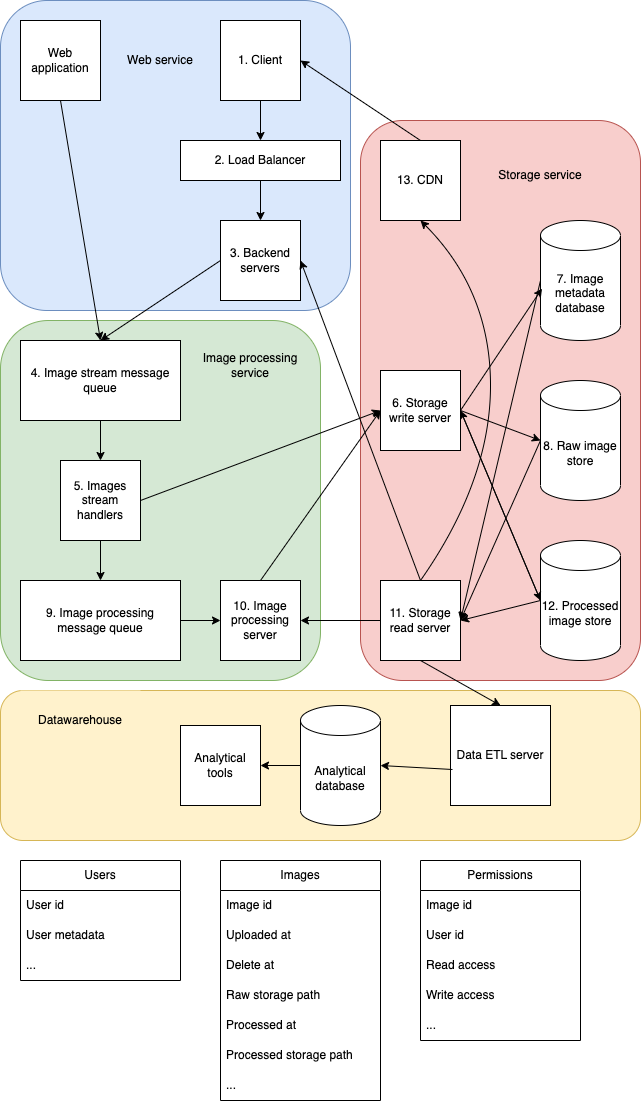

The diagram above was exported from draw.io. Its source (the exported page's mxGraphModel, read from the mxfile embedded in the PNG):
<mxGraphModel dx="1221" dy="815" grid="1" gridSize="10" guides="1" tooltips="1" connect="1" arrows="1" fold="1" page="1" pageScale="1" pageWidth="850" pageHeight="1100" math="0" shadow="0">
  <root>
    <mxCell id="0" />
    <mxCell id="1" parent="0" />
    <mxCell id="vSxKfLxKw-EuIJ8r5W0U-53" value="" style="rounded=1;whiteSpace=wrap;html=1;fillColor=#d5e8d4;strokeColor=#82b366;" parent="1" vertex="1">
      <mxGeometry x="100" y="340" width="320" height="360" as="geometry" />
    </mxCell>
    <mxCell id="vSxKfLxKw-EuIJ8r5W0U-52" value="" style="rounded=1;whiteSpace=wrap;html=1;fillColor=#f8cecc;strokeColor=#b85450;" parent="1" vertex="1">
      <mxGeometry x="460" y="140" width="280" height="560" as="geometry" />
    </mxCell>
    <mxCell id="vSxKfLxKw-EuIJ8r5W0U-51" value="" style="rounded=1;whiteSpace=wrap;html=1;fillColor=#dae8fc;strokeColor=#6c8ebf;" parent="1" vertex="1">
      <mxGeometry x="100" y="20" width="350" height="310" as="geometry" />
    </mxCell>
    <mxCell id="vSxKfLxKw-EuIJ8r5W0U-2" value="2. Load Balancer" style="rounded=0;whiteSpace=wrap;html=1;" parent="1" vertex="1">
      <mxGeometry x="280" y="160" width="160" height="40" as="geometry" />
    </mxCell>
    <mxCell id="vSxKfLxKw-EuIJ8r5W0U-5" value="3. Backend servers" style="rounded=0;whiteSpace=wrap;html=1;" parent="1" vertex="1">
      <mxGeometry x="320" y="240" width="80" height="80" as="geometry" />
    </mxCell>
    <mxCell id="vSxKfLxKw-EuIJ8r5W0U-7" value="8. Raw image store" style="shape=cylinder3;whiteSpace=wrap;html=1;boundedLbl=1;backgroundOutline=1;size=15;" parent="1" vertex="1">
      <mxGeometry x="640" y="400" width="80" height="120" as="geometry" />
    </mxCell>
    <mxCell id="vSxKfLxKw-EuIJ8r5W0U-8" value="7. Image metadata database" style="shape=cylinder3;whiteSpace=wrap;html=1;boundedLbl=1;backgroundOutline=1;size=15;" parent="1" vertex="1">
      <mxGeometry x="640" y="240" width="80" height="120" as="geometry" />
    </mxCell>
    <mxCell id="vSxKfLxKw-EuIJ8r5W0U-11" value="4. Image stream message queue" style="rounded=0;whiteSpace=wrap;html=1;" parent="1" vertex="1">
      <mxGeometry x="120" y="360" width="160" height="80" as="geometry" />
    </mxCell>
    <mxCell id="vSxKfLxKw-EuIJ8r5W0U-13" value="Web application" style="rounded=0;whiteSpace=wrap;html=1;" parent="1" vertex="1">
      <mxGeometry x="120" y="40" width="80" height="80" as="geometry" />
    </mxCell>
    <mxCell id="vSxKfLxKw-EuIJ8r5W0U-16" value="9. Image processing message queue" style="rounded=0;whiteSpace=wrap;html=1;" parent="1" vertex="1">
      <mxGeometry x="120" y="600" width="160" height="80" as="geometry" />
    </mxCell>
    <mxCell id="vSxKfLxKw-EuIJ8r5W0U-19" value="13. CDN" style="rounded=0;whiteSpace=wrap;html=1;" parent="1" vertex="1">
      <mxGeometry x="480" y="160" width="80" height="80" as="geometry" />
    </mxCell>
    <mxCell id="vSxKfLxKw-EuIJ8r5W0U-20" value="12. Processed image store" style="shape=cylinder3;whiteSpace=wrap;html=1;boundedLbl=1;backgroundOutline=1;size=15;" parent="1" vertex="1">
      <mxGeometry x="640" y="560" width="80" height="120" as="geometry" />
    </mxCell>
    <mxCell id="vSxKfLxKw-EuIJ8r5W0U-22" value="1. Client" style="rounded=0;whiteSpace=wrap;html=1;" parent="1" vertex="1">
      <mxGeometry x="320" y="40" width="80" height="80" as="geometry" />
    </mxCell>
    <mxCell id="vSxKfLxKw-EuIJ8r5W0U-24" value="5. Images stream handlers" style="whiteSpace=wrap;html=1;aspect=fixed;" parent="1" vertex="1">
      <mxGeometry x="160" y="480" width="80" height="80" as="geometry" />
    </mxCell>
    <mxCell id="vSxKfLxKw-EuIJ8r5W0U-25" value="11. Storage read server" style="whiteSpace=wrap;html=1;aspect=fixed;" parent="1" vertex="1">
      <mxGeometry x="480" y="600" width="80" height="80" as="geometry" />
    </mxCell>
    <mxCell id="vSxKfLxKw-EuIJ8r5W0U-27" value="10. Image processing server" style="whiteSpace=wrap;html=1;aspect=fixed;" parent="1" vertex="1">
      <mxGeometry x="320" y="600" width="80" height="80" as="geometry" />
    </mxCell>
    <mxCell id="vSxKfLxKw-EuIJ8r5W0U-28" value="" style="endArrow=classic;html=1;rounded=0;entryX=1;entryY=0.5;entryDx=0;entryDy=0;exitX=0.5;exitY=0;exitDx=0;exitDy=0;" parent="1" source="vSxKfLxKw-EuIJ8r5W0U-19" target="vSxKfLxKw-EuIJ8r5W0U-22" edge="1">
      <mxGeometry width="50" height="50" relative="1" as="geometry">
        <mxPoint x="150" y="450" as="sourcePoint" />
        <mxPoint x="200" y="400" as="targetPoint" />
      </mxGeometry>
    </mxCell>
    <mxCell id="vSxKfLxKw-EuIJ8r5W0U-29" value="" style="endArrow=classic;html=1;rounded=0;entryX=0.5;entryY=0;entryDx=0;entryDy=0;exitX=0.5;exitY=1;exitDx=0;exitDy=0;" parent="1" source="vSxKfLxKw-EuIJ8r5W0U-22" target="vSxKfLxKw-EuIJ8r5W0U-2" edge="1">
      <mxGeometry width="50" height="50" relative="1" as="geometry">
        <mxPoint x="570" y="170" as="sourcePoint" />
        <mxPoint x="420" y="100" as="targetPoint" />
      </mxGeometry>
    </mxCell>
    <mxCell id="vSxKfLxKw-EuIJ8r5W0U-30" value="" style="endArrow=classic;html=1;rounded=0;entryX=0.5;entryY=0;entryDx=0;entryDy=0;exitX=0.5;exitY=1;exitDx=0;exitDy=0;" parent="1" source="vSxKfLxKw-EuIJ8r5W0U-2" target="vSxKfLxKw-EuIJ8r5W0U-5" edge="1">
      <mxGeometry width="50" height="50" relative="1" as="geometry">
        <mxPoint x="150" y="450" as="sourcePoint" />
        <mxPoint x="350" y="230" as="targetPoint" />
      </mxGeometry>
    </mxCell>
    <mxCell id="vSxKfLxKw-EuIJ8r5W0U-32" value="" style="endArrow=classic;html=1;rounded=0;entryX=0;entryY=0.5;entryDx=0;entryDy=0;entryPerimeter=0;exitX=1;exitY=0.5;exitDx=0;exitDy=0;" parent="1" target="vSxKfLxKw-EuIJ8r5W0U-7" edge="1" source="vSxKfLxKw-EuIJ8r5W0U-15">
      <mxGeometry width="50" height="50" relative="1" as="geometry">
        <mxPoint x="560" y="560" as="sourcePoint" />
        <mxPoint x="240" y="360" as="targetPoint" />
      </mxGeometry>
    </mxCell>
    <mxCell id="vSxKfLxKw-EuIJ8r5W0U-33" value="" style="endArrow=classic;html=1;rounded=0;entryX=0;entryY=0.5;entryDx=0;entryDy=0;entryPerimeter=0;exitX=1;exitY=0.5;exitDx=0;exitDy=0;" parent="1" target="vSxKfLxKw-EuIJ8r5W0U-20" edge="1" source="vSxKfLxKw-EuIJ8r5W0U-15">
      <mxGeometry width="50" height="50" relative="1" as="geometry">
        <mxPoint x="570" y="570" as="sourcePoint" />
        <mxPoint x="650" y="510" as="targetPoint" />
      </mxGeometry>
    </mxCell>
    <mxCell id="vSxKfLxKw-EuIJ8r5W0U-34" value="" style="endArrow=classic;html=1;rounded=0;entryX=0.019;entryY=0.567;entryDx=0;entryDy=0;entryPerimeter=0;exitX=1;exitY=0.5;exitDx=0;exitDy=0;" parent="1" source="vSxKfLxKw-EuIJ8r5W0U-15" target="vSxKfLxKw-EuIJ8r5W0U-8" edge="1">
      <mxGeometry width="50" height="50" relative="1" as="geometry">
        <mxPoint x="580" y="580" as="sourcePoint" />
        <mxPoint x="660" y="520" as="targetPoint" />
      </mxGeometry>
    </mxCell>
    <mxCell id="vSxKfLxKw-EuIJ8r5W0U-35" value="" style="endArrow=classic;html=1;rounded=0;entryX=1;entryY=0.5;entryDx=0;entryDy=0;exitX=0;exitY=0.5;exitDx=0;exitDy=0;exitPerimeter=0;" parent="1" source="vSxKfLxKw-EuIJ8r5W0U-8" target="vSxKfLxKw-EuIJ8r5W0U-25" edge="1">
      <mxGeometry width="50" height="50" relative="1" as="geometry">
        <mxPoint x="190" y="410" as="sourcePoint" />
        <mxPoint x="240" y="360" as="targetPoint" />
      </mxGeometry>
    </mxCell>
    <mxCell id="vSxKfLxKw-EuIJ8r5W0U-36" value="" style="endArrow=classic;html=1;rounded=0;entryX=1;entryY=0.5;entryDx=0;entryDy=0;exitX=0;exitY=0.5;exitDx=0;exitDy=0;exitPerimeter=0;" parent="1" source="vSxKfLxKw-EuIJ8r5W0U-7" target="vSxKfLxKw-EuIJ8r5W0U-25" edge="1">
      <mxGeometry width="50" height="50" relative="1" as="geometry">
        <mxPoint x="190" y="410" as="sourcePoint" />
        <mxPoint x="240" y="360" as="targetPoint" />
      </mxGeometry>
    </mxCell>
    <mxCell id="vSxKfLxKw-EuIJ8r5W0U-38" value="" style="endArrow=classic;html=1;rounded=0;entryX=0.5;entryY=0;entryDx=0;entryDy=0;exitX=0.5;exitY=1;exitDx=0;exitDy=0;" parent="1" source="vSxKfLxKw-EuIJ8r5W0U-13" target="vSxKfLxKw-EuIJ8r5W0U-11" edge="1">
      <mxGeometry width="50" height="50" relative="1" as="geometry">
        <mxPoint x="150" y="450" as="sourcePoint" />
        <mxPoint x="200" y="400" as="targetPoint" />
      </mxGeometry>
    </mxCell>
    <mxCell id="vSxKfLxKw-EuIJ8r5W0U-39" value="" style="endArrow=classic;html=1;rounded=0;exitX=0.5;exitY=1;exitDx=0;exitDy=0;entryX=0.5;entryY=0;entryDx=0;entryDy=0;" parent="1" source="vSxKfLxKw-EuIJ8r5W0U-11" target="vSxKfLxKw-EuIJ8r5W0U-24" edge="1">
      <mxGeometry width="50" height="50" relative="1" as="geometry">
        <mxPoint x="150" y="510" as="sourcePoint" />
        <mxPoint x="190" y="470" as="targetPoint" />
      </mxGeometry>
    </mxCell>
    <mxCell id="vSxKfLxKw-EuIJ8r5W0U-40" value="" style="endArrow=classic;html=1;rounded=0;exitX=1;exitY=0.5;exitDx=0;exitDy=0;entryX=0;entryY=0.5;entryDx=0;entryDy=0;" parent="1" source="vSxKfLxKw-EuIJ8r5W0U-24" target="vSxKfLxKw-EuIJ8r5W0U-15" edge="1">
      <mxGeometry width="50" height="50" relative="1" as="geometry">
        <mxPoint x="150" y="450" as="sourcePoint" />
        <mxPoint x="200" y="400" as="targetPoint" />
      </mxGeometry>
    </mxCell>
    <mxCell id="vSxKfLxKw-EuIJ8r5W0U-41" value="" style="endArrow=classic;html=1;rounded=0;exitX=0.5;exitY=1;exitDx=0;exitDy=0;entryX=0.5;entryY=0;entryDx=0;entryDy=0;" parent="1" source="vSxKfLxKw-EuIJ8r5W0U-24" target="vSxKfLxKw-EuIJ8r5W0U-16" edge="1">
      <mxGeometry width="50" height="50" relative="1" as="geometry">
        <mxPoint x="70" y="450" as="sourcePoint" />
        <mxPoint x="120" y="400" as="targetPoint" />
      </mxGeometry>
    </mxCell>
    <mxCell id="vSxKfLxKw-EuIJ8r5W0U-44" value="" style="endArrow=classic;html=1;rounded=0;entryX=0;entryY=0.5;entryDx=0;entryDy=0;exitX=1;exitY=0.5;exitDx=0;exitDy=0;" parent="1" source="vSxKfLxKw-EuIJ8r5W0U-16" target="vSxKfLxKw-EuIJ8r5W0U-27" edge="1">
      <mxGeometry width="50" height="50" relative="1" as="geometry">
        <mxPoint x="280" y="600" as="sourcePoint" />
        <mxPoint x="310" y="630" as="targetPoint" />
      </mxGeometry>
    </mxCell>
    <mxCell id="vSxKfLxKw-EuIJ8r5W0U-45" value="" style="endArrow=classic;html=1;rounded=0;exitX=0;exitY=0.5;exitDx=0;exitDy=0;" parent="1" source="vSxKfLxKw-EuIJ8r5W0U-25" target="vSxKfLxKw-EuIJ8r5W0U-27" edge="1">
      <mxGeometry width="50" height="50" relative="1" as="geometry">
        <mxPoint x="150" y="450" as="sourcePoint" />
        <mxPoint x="350" y="590" as="targetPoint" />
      </mxGeometry>
    </mxCell>
    <mxCell id="vSxKfLxKw-EuIJ8r5W0U-46" value="" style="endArrow=classic;html=1;rounded=0;exitX=0.5;exitY=0;exitDx=0;exitDy=0;entryX=0;entryY=0.5;entryDx=0;entryDy=0;" parent="1" source="vSxKfLxKw-EuIJ8r5W0U-27" target="vSxKfLxKw-EuIJ8r5W0U-15" edge="1">
      <mxGeometry width="50" height="50" relative="1" as="geometry">
        <mxPoint x="150" y="450" as="sourcePoint" />
        <mxPoint x="440" y="600" as="targetPoint" />
      </mxGeometry>
    </mxCell>
    <mxCell id="vSxKfLxKw-EuIJ8r5W0U-48" value="" style="endArrow=classic;html=1;rounded=0;entryX=1;entryY=0.5;entryDx=0;entryDy=0;exitX=0.5;exitY=0;exitDx=0;exitDy=0;" parent="1" source="vSxKfLxKw-EuIJ8r5W0U-25" target="vSxKfLxKw-EuIJ8r5W0U-5" edge="1">
      <mxGeometry width="50" height="50" relative="1" as="geometry">
        <mxPoint x="150" y="450" as="sourcePoint" />
        <mxPoint x="200" y="400" as="targetPoint" />
      </mxGeometry>
    </mxCell>
    <mxCell id="vSxKfLxKw-EuIJ8r5W0U-49" value="" style="endArrow=classic;html=1;rounded=0;entryX=0.5;entryY=0;entryDx=0;entryDy=0;exitX=0;exitY=0.5;exitDx=0;exitDy=0;" parent="1" source="vSxKfLxKw-EuIJ8r5W0U-5" target="vSxKfLxKw-EuIJ8r5W0U-11" edge="1">
      <mxGeometry width="50" height="50" relative="1" as="geometry">
        <mxPoint x="310" y="270" as="sourcePoint" />
        <mxPoint x="360" y="240" as="targetPoint" />
      </mxGeometry>
    </mxCell>
    <mxCell id="vSxKfLxKw-EuIJ8r5W0U-54" value="Web service" style="rounded=0;whiteSpace=wrap;html=1;fillColor=#dae8fc;strokeColor=none;" parent="1" vertex="1">
      <mxGeometry x="210" y="55" width="100" height="50" as="geometry" />
    </mxCell>
    <mxCell id="vSxKfLxKw-EuIJ8r5W0U-55" value="Storage service" style="rounded=0;whiteSpace=wrap;html=1;fillColor=#f8cecc;strokeColor=none;" parent="1" vertex="1">
      <mxGeometry x="590" y="170" width="100" height="50" as="geometry" />
    </mxCell>
    <mxCell id="vSxKfLxKw-EuIJ8r5W0U-56" value="Image processing service" style="rounded=0;whiteSpace=wrap;html=1;fillColor=#d5e8d4;strokeColor=none;" parent="1" vertex="1">
      <mxGeometry x="300" y="360" width="100" height="50" as="geometry" />
    </mxCell>
    <mxCell id="-47wSkCDAJuYBdmOQG13-3" value="Users" style="swimlane;fontStyle=0;childLayout=stackLayout;horizontal=1;startSize=30;horizontalStack=0;resizeParent=1;resizeParentMax=0;resizeLast=0;collapsible=1;marginBottom=0;whiteSpace=wrap;html=1;" vertex="1" parent="1">
      <mxGeometry x="120" y="880" width="160" height="120" as="geometry" />
    </mxCell>
    <mxCell id="-47wSkCDAJuYBdmOQG13-4" value="User id" style="text;strokeColor=none;fillColor=none;align=left;verticalAlign=middle;spacingLeft=4;spacingRight=4;overflow=hidden;points=[[0,0.5],[1,0.5]];portConstraint=eastwest;rotatable=0;whiteSpace=wrap;html=1;" vertex="1" parent="-47wSkCDAJuYBdmOQG13-3">
      <mxGeometry y="30" width="160" height="30" as="geometry" />
    </mxCell>
    <mxCell id="-47wSkCDAJuYBdmOQG13-5" value="User metadata" style="text;strokeColor=none;fillColor=none;align=left;verticalAlign=middle;spacingLeft=4;spacingRight=4;overflow=hidden;points=[[0,0.5],[1,0.5]];portConstraint=eastwest;rotatable=0;whiteSpace=wrap;html=1;" vertex="1" parent="-47wSkCDAJuYBdmOQG13-3">
      <mxGeometry y="60" width="160" height="30" as="geometry" />
    </mxCell>
    <mxCell id="-47wSkCDAJuYBdmOQG13-26" value="..." style="text;strokeColor=none;fillColor=none;align=left;verticalAlign=middle;spacingLeft=4;spacingRight=4;overflow=hidden;points=[[0,0.5],[1,0.5]];portConstraint=eastwest;rotatable=0;whiteSpace=wrap;html=1;" vertex="1" parent="-47wSkCDAJuYBdmOQG13-3">
      <mxGeometry y="90" width="160" height="30" as="geometry" />
    </mxCell>
    <mxCell id="-47wSkCDAJuYBdmOQG13-7" value="Images" style="swimlane;fontStyle=0;childLayout=stackLayout;horizontal=1;startSize=30;horizontalStack=0;resizeParent=1;resizeParentMax=0;resizeLast=0;collapsible=1;marginBottom=0;whiteSpace=wrap;html=1;" vertex="1" parent="1">
      <mxGeometry x="320" y="880" width="160" height="240" as="geometry" />
    </mxCell>
    <mxCell id="-47wSkCDAJuYBdmOQG13-8" value="Image id" style="text;strokeColor=none;fillColor=none;align=left;verticalAlign=middle;spacingLeft=4;spacingRight=4;overflow=hidden;points=[[0,0.5],[1,0.5]];portConstraint=eastwest;rotatable=0;whiteSpace=wrap;html=1;" vertex="1" parent="-47wSkCDAJuYBdmOQG13-7">
      <mxGeometry y="30" width="160" height="30" as="geometry" />
    </mxCell>
    <mxCell id="-47wSkCDAJuYBdmOQG13-9" value="Uploaded at" style="text;strokeColor=none;fillColor=none;align=left;verticalAlign=middle;spacingLeft=4;spacingRight=4;overflow=hidden;points=[[0,0.5],[1,0.5]];portConstraint=eastwest;rotatable=0;whiteSpace=wrap;html=1;" vertex="1" parent="-47wSkCDAJuYBdmOQG13-7">
      <mxGeometry y="60" width="160" height="30" as="geometry" />
    </mxCell>
    <mxCell id="-47wSkCDAJuYBdmOQG13-25" value="Delete at" style="text;strokeColor=none;fillColor=none;align=left;verticalAlign=middle;spacingLeft=4;spacingRight=4;overflow=hidden;points=[[0,0.5],[1,0.5]];portConstraint=eastwest;rotatable=0;whiteSpace=wrap;html=1;" vertex="1" parent="-47wSkCDAJuYBdmOQG13-7">
      <mxGeometry y="90" width="160" height="30" as="geometry" />
    </mxCell>
    <mxCell id="-47wSkCDAJuYBdmOQG13-10" value="Raw storage path" style="text;strokeColor=none;fillColor=none;align=left;verticalAlign=middle;spacingLeft=4;spacingRight=4;overflow=hidden;points=[[0,0.5],[1,0.5]];portConstraint=eastwest;rotatable=0;whiteSpace=wrap;html=1;" vertex="1" parent="-47wSkCDAJuYBdmOQG13-7">
      <mxGeometry y="120" width="160" height="30" as="geometry" />
    </mxCell>
    <mxCell id="-47wSkCDAJuYBdmOQG13-23" value="Processed at" style="text;strokeColor=none;fillColor=none;align=left;verticalAlign=middle;spacingLeft=4;spacingRight=4;overflow=hidden;points=[[0,0.5],[1,0.5]];portConstraint=eastwest;rotatable=0;whiteSpace=wrap;html=1;" vertex="1" parent="-47wSkCDAJuYBdmOQG13-7">
      <mxGeometry y="150" width="160" height="30" as="geometry" />
    </mxCell>
    <mxCell id="-47wSkCDAJuYBdmOQG13-24" value="Processed storage path" style="text;strokeColor=none;fillColor=none;align=left;verticalAlign=middle;spacingLeft=4;spacingRight=4;overflow=hidden;points=[[0,0.5],[1,0.5]];portConstraint=eastwest;rotatable=0;whiteSpace=wrap;html=1;" vertex="1" parent="-47wSkCDAJuYBdmOQG13-7">
      <mxGeometry y="180" width="160" height="30" as="geometry" />
    </mxCell>
    <mxCell id="-47wSkCDAJuYBdmOQG13-27" value="..." style="text;strokeColor=none;fillColor=none;align=left;verticalAlign=middle;spacingLeft=4;spacingRight=4;overflow=hidden;points=[[0,0.5],[1,0.5]];portConstraint=eastwest;rotatable=0;whiteSpace=wrap;html=1;" vertex="1" parent="-47wSkCDAJuYBdmOQG13-7">
      <mxGeometry y="210" width="160" height="30" as="geometry" />
    </mxCell>
    <mxCell id="-47wSkCDAJuYBdmOQG13-11" value="Permissions" style="swimlane;fontStyle=0;childLayout=stackLayout;horizontal=1;startSize=30;horizontalStack=0;resizeParent=1;resizeParentMax=0;resizeLast=0;collapsible=1;marginBottom=0;whiteSpace=wrap;html=1;" vertex="1" parent="1">
      <mxGeometry x="520" y="880" width="160" height="180" as="geometry" />
    </mxCell>
    <mxCell id="-47wSkCDAJuYBdmOQG13-12" value="Image id" style="text;strokeColor=none;fillColor=none;align=left;verticalAlign=middle;spacingLeft=4;spacingRight=4;overflow=hidden;points=[[0,0.5],[1,0.5]];portConstraint=eastwest;rotatable=0;whiteSpace=wrap;html=1;" vertex="1" parent="-47wSkCDAJuYBdmOQG13-11">
      <mxGeometry y="30" width="160" height="30" as="geometry" />
    </mxCell>
    <mxCell id="-47wSkCDAJuYBdmOQG13-13" value="User id" style="text;strokeColor=none;fillColor=none;align=left;verticalAlign=middle;spacingLeft=4;spacingRight=4;overflow=hidden;points=[[0,0.5],[1,0.5]];portConstraint=eastwest;rotatable=0;whiteSpace=wrap;html=1;" vertex="1" parent="-47wSkCDAJuYBdmOQG13-11">
      <mxGeometry y="60" width="160" height="30" as="geometry" />
    </mxCell>
    <mxCell id="-47wSkCDAJuYBdmOQG13-14" value="Read access" style="text;strokeColor=none;fillColor=none;align=left;verticalAlign=middle;spacingLeft=4;spacingRight=4;overflow=hidden;points=[[0,0.5],[1,0.5]];portConstraint=eastwest;rotatable=0;whiteSpace=wrap;html=1;" vertex="1" parent="-47wSkCDAJuYBdmOQG13-11">
      <mxGeometry y="90" width="160" height="30" as="geometry" />
    </mxCell>
    <mxCell id="-47wSkCDAJuYBdmOQG13-22" value="Write access" style="text;strokeColor=none;fillColor=none;align=left;verticalAlign=middle;spacingLeft=4;spacingRight=4;overflow=hidden;points=[[0,0.5],[1,0.5]];portConstraint=eastwest;rotatable=0;whiteSpace=wrap;html=1;" vertex="1" parent="-47wSkCDAJuYBdmOQG13-11">
      <mxGeometry y="120" width="160" height="30" as="geometry" />
    </mxCell>
    <mxCell id="-47wSkCDAJuYBdmOQG13-28" value="..." style="text;strokeColor=none;fillColor=none;align=left;verticalAlign=middle;spacingLeft=4;spacingRight=4;overflow=hidden;points=[[0,0.5],[1,0.5]];portConstraint=eastwest;rotatable=0;whiteSpace=wrap;html=1;" vertex="1" parent="-47wSkCDAJuYBdmOQG13-11">
      <mxGeometry y="150" width="160" height="30" as="geometry" />
    </mxCell>
    <mxCell id="-47wSkCDAJuYBdmOQG13-29" value="" style="endArrow=classic;html=1;rounded=0;entryX=1;entryY=0.5;entryDx=0;entryDy=0;exitX=0;exitY=0.5;exitDx=0;exitDy=0;exitPerimeter=0;" edge="1" parent="1" source="vSxKfLxKw-EuIJ8r5W0U-20" target="vSxKfLxKw-EuIJ8r5W0U-15">
      <mxGeometry width="50" height="50" relative="1" as="geometry">
        <mxPoint x="640" y="660" as="sourcePoint" />
        <mxPoint x="560" y="400" as="targetPoint" />
      </mxGeometry>
    </mxCell>
    <mxCell id="-47wSkCDAJuYBdmOQG13-30" value="" style="endArrow=classic;html=1;rounded=0;entryX=1;entryY=0.5;entryDx=0;entryDy=0;exitX=0;exitY=0.5;exitDx=0;exitDy=0;exitPerimeter=0;" edge="1" parent="1" source="vSxKfLxKw-EuIJ8r5W0U-20" target="vSxKfLxKw-EuIJ8r5W0U-25">
      <mxGeometry width="50" height="50" relative="1" as="geometry">
        <mxPoint x="650" y="510" as="sourcePoint" />
        <mxPoint x="560" y="630" as="targetPoint" />
      </mxGeometry>
    </mxCell>
    <mxCell id="vSxKfLxKw-EuIJ8r5W0U-15" value="6. Storage write server" style="whiteSpace=wrap;html=1;aspect=fixed;" parent="1" vertex="1">
      <mxGeometry x="480" y="390" width="80" height="80" as="geometry" />
    </mxCell>
    <mxCell id="-47wSkCDAJuYBdmOQG13-32" value="" style="curved=1;endArrow=classic;html=1;rounded=0;entryX=0.5;entryY=1;entryDx=0;entryDy=0;exitX=0.5;exitY=0;exitDx=0;exitDy=0;" edge="1" parent="1" source="vSxKfLxKw-EuIJ8r5W0U-25" target="vSxKfLxKw-EuIJ8r5W0U-19">
      <mxGeometry width="50" height="50" relative="1" as="geometry">
        <mxPoint x="400" y="600" as="sourcePoint" />
        <mxPoint x="450" y="550" as="targetPoint" />
        <Array as="points">
          <mxPoint x="590" y="500" />
          <mxPoint x="590" y="310" />
        </Array>
      </mxGeometry>
    </mxCell>
    <mxCell id="-47wSkCDAJuYBdmOQG13-33" value="" style="rounded=1;whiteSpace=wrap;html=1;fillColor=#fff2cc;strokeColor=#d6b656;" vertex="1" parent="1">
      <mxGeometry x="100" y="710" width="640" height="150" as="geometry" />
    </mxCell>
    <mxCell id="-47wSkCDAJuYBdmOQG13-34" value="Datawarehouse" style="rounded=0;whiteSpace=wrap;html=1;fillColor=#fff2cc;strokeColor=none;" vertex="1" parent="1">
      <mxGeometry x="120" y="710" width="120" height="60" as="geometry" />
    </mxCell>
    <mxCell id="-47wSkCDAJuYBdmOQG13-36" value="Analytical database" style="shape=cylinder3;whiteSpace=wrap;html=1;boundedLbl=1;backgroundOutline=1;size=15;" vertex="1" parent="1">
      <mxGeometry x="400" y="725" width="80" height="120" as="geometry" />
    </mxCell>
    <mxCell id="-47wSkCDAJuYBdmOQG13-37" value="Data ETL server" style="whiteSpace=wrap;html=1;aspect=fixed;" vertex="1" parent="1">
      <mxGeometry x="550" y="725" width="100" height="100" as="geometry" />
    </mxCell>
    <mxCell id="-47wSkCDAJuYBdmOQG13-38" value="" style="endArrow=classic;html=1;rounded=0;exitX=0.5;exitY=1;exitDx=0;exitDy=0;entryX=0.5;entryY=0;entryDx=0;entryDy=0;" edge="1" parent="1" source="vSxKfLxKw-EuIJ8r5W0U-25" target="-47wSkCDAJuYBdmOQG13-37">
      <mxGeometry width="50" height="50" relative="1" as="geometry">
        <mxPoint x="490" y="650" as="sourcePoint" />
        <mxPoint x="410" y="650" as="targetPoint" />
      </mxGeometry>
    </mxCell>
    <mxCell id="-47wSkCDAJuYBdmOQG13-40" value="" style="endArrow=classic;html=1;rounded=0;exitX=0.02;exitY=0.64;exitDx=0;exitDy=0;exitPerimeter=0;entryX=1;entryY=0.5;entryDx=0;entryDy=0;entryPerimeter=0;" edge="1" parent="1" source="-47wSkCDAJuYBdmOQG13-37" target="-47wSkCDAJuYBdmOQG13-36">
      <mxGeometry width="50" height="50" relative="1" as="geometry">
        <mxPoint x="400" y="560" as="sourcePoint" />
        <mxPoint x="450" y="510" as="targetPoint" />
      </mxGeometry>
    </mxCell>
    <mxCell id="-47wSkCDAJuYBdmOQG13-42" value="" style="endArrow=classic;html=1;rounded=0;exitX=0;exitY=0.5;exitDx=0;exitDy=0;exitPerimeter=0;entryX=1;entryY=0.5;entryDx=0;entryDy=0;" edge="1" parent="1" source="-47wSkCDAJuYBdmOQG13-36" target="-47wSkCDAJuYBdmOQG13-43">
      <mxGeometry width="50" height="50" relative="1" as="geometry">
        <mxPoint x="400" y="570" as="sourcePoint" />
        <mxPoint x="350" y="785" as="targetPoint" />
      </mxGeometry>
    </mxCell>
    <mxCell id="-47wSkCDAJuYBdmOQG13-43" value="Analytical tools" style="whiteSpace=wrap;html=1;aspect=fixed;" vertex="1" parent="1">
      <mxGeometry x="280" y="745" width="80" height="80" as="geometry" />
    </mxCell>
  </root>
</mxGraphModel>